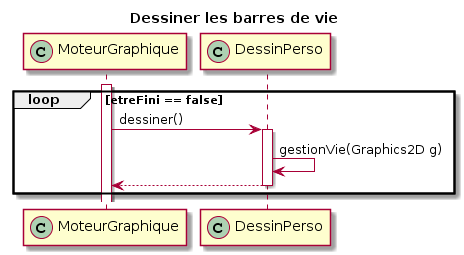

The diagram above was rendered by PlantUML. Its source (embedded in the PNG):
@startuml
title Dessiner les barres de vie
participant MoteurGraphique<< (C,#ADD1B2) >>
participant DessinPerso<< (C,#ADD1B2) >>

loop etreFini == false
activate MoteurGraphique 
MoteurGraphique -> DessinPerso: dessiner()
activate DessinPerso
DessinPerso -> DessinPerso : gestionVie(Graphics2D g)
MoteurGraphique <-- DessinPerso
deactivate DessinPerso



end
@enduml